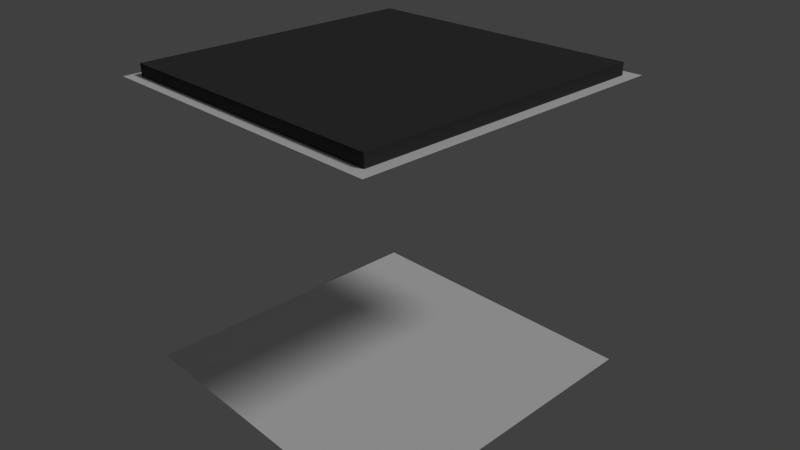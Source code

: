 # Source: Room_Floor.blend  (saved by Blender 2.76.0; exported with 4.5.12 LTS)
import bpy
from mathutils import Matrix  # noqa: F401  (used for matrix-valued properties, if any)

bpy.ops.wm.read_factory_settings(use_empty=True)
scene = bpy.context.scene
scene.name = 'Scene'

# ---- collections
col_collection_1 = bpy.data.collections.new('Collection 1'); scene.collection.children.link(col_collection_1)

# ---- materials (node trees are filled in below, after node groups)
mat_floor = bpy.data.materials.new('Floor')
mat_floor.alpha_threshold = 0.0
mat_floor.use_transparent_shadow = False
mat_floor.roughness = 0.5
mat_wall = bpy.data.materials.new('Wall')
mat_wall.alpha_threshold = 0.0
mat_wall.use_transparent_shadow = False
mat_wall.roughness = 0.5
mat_roof = bpy.data.materials.new('Roof')
mat_roof.alpha_threshold = 0.0
mat_roof.use_transparent_shadow = False
mat_roof.roughness = 0.5
mat_outside = bpy.data.materials.new('Outside')
mat_outside.alpha_threshold = 0.0
mat_outside.use_transparent_shadow = False
mat_outside.preview_render_type = 'CUBE'
mat_outside.diffuse_color = (0.04955, 0.04955, 0.04955, 1.0)
mat_outside.roughness = 0.5

# ---- material node trees

# ---- world
world_world = bpy.data.worlds.new('World'); scene.world = world_world
world_world.color = (0.05088, 0.05088, 0.05088)
world_world.use_sun_shadow = False
world_world.sun_shadow_jitter_overblur = 0.0
world_world.cycles.sampling_method = 'MANUAL'
world_world.cycles.sample_map_resolution = 256

# ---- cameras
cam_camera = bpy.data.cameras.new('Camera')
cam_camera.clip_end = 100.0
cam_camera.lens = 35.0
cam_camera.sensor_width = 32.0
cam_camera.sensor_height = 18.0
cam_camera.ortho_scale = 7.314
cam_camera.dof.focus_distance = 0.0
cam_camera.dof.aperture_fstop = 128.0

# ---- lights
light_lamp = bpy.data.lights.new('Lamp', 'SUN')
light_lamp.transmission_factor = 0.0
light_lamp.cutoff_distance = 30.0
light_lamp.angle = 0.1993
light_lamp.energy = 1.0
light_lamp.shadow_buffer_clip_start = 1.001
light_lamp.shadow_soft_size = 0.1
light_lamp.shadow_cascade_max_distance = 1000.0
light_lamp.cycles.use_multiple_importance_sampling = False

# ---- meshes
me_cube = bpy.data.meshes.new('Cube')
me_cube.from_pydata([(2.5, 2.5, 0.0), (2.5, -2.5, 0.0), (-2.5, -2.5, 0.0), (-2.5, 2.5, 0.0), (2.5, 2.5, 5.0), (2.5, -2.5, 5.0), (-2.5, -2.5, 5.0), (-2.5, 2.5, 5.0), (2.5, -2.7, -1.907e-08), (-2.5, -2.7, -1.907e-08), (2.5, -2.7, 5.0), (-2.5, -2.7, 5.0), (-2.7, -2.5, -2.861e-08), (-2.7, 2.5, -2.861e-08), (-2.7, -2.5, 5.0), (-2.7, 2.5, 5.0), (2.5, 2.7, 4.292e-08), (-2.5, 2.7, 4.292e-08), (2.5, 2.7, 5.0), (-2.5, 2.7, 5.0), (2.7, -2.5, 5.0), (2.7, 2.5, 5.0), (2.7, -2.5, 4.768e-09), (2.7, 2.5, 4.768e-09), (2.5, 2.5, 5.2), (2.5, -2.5, 5.2), (-2.5, 2.5, 5.2), (-2.5, -2.5, 5.2), (2.5, 2.5, -0.2), (2.5, -2.5, -0.2), (-2.5, 2.5, -0.2), (-2.5, -2.5, -0.2), (2.7, 0.0, 4.768e-09), (-2.7, 7.153e-07, -2.861e-08), (0.0, -2.7, -1.907e-08), (4.768e-07, 2.7, 4.292e-08), (2.7, -2.7, -7.153e-09), (2.7, 2.7, 2.384e-08), (-2.7, 2.7, 7.153e-09), (-2.7, -2.7, -2.384e-08), (-2.7, -2.7, 5.0), (-2.7, 2.7, 5.0), (2.7, 2.7, 5.0), (2.7, -2.7, 5.0), (4.768e-07, 2.7, 4.292e-08)], [(35, 17), (16, 35)], [(2, 3, 30, 31), (4, 7, 26, 24), (2, 9, 34, 8, 1), (7, 4, 5, 6), (1, 22, 32, 23, 0), (0, 3, 2, 1), (5, 10, 11, 6), (3, 13, 33, 12, 2), (6, 14, 15, 7), (4, 21, 20, 5), (24, 26, 27, 25), (6, 5, 25, 27), (5, 4, 24, 25), (7, 6, 27, 26), (28, 29, 31, 30), (1, 2, 31, 29), (3, 0, 28, 30), (0, 1, 29, 28), (22, 1, 8, 36), (3, 17, 38, 13), (2, 12, 39, 9), (11, 40, 14, 6), (7, 15, 41, 19), (5, 20, 43, 10), (37, 16, 0, 23), (0, 16, 44, 17, 3), (42, 21, 4, 18), (18, 4, 7, 19)])
me_cube.polygons.foreach_set('material_index', [3, 3, 0, 2, 0, 0, 2, 0, 2, 2, 3, 3, 3, 3, 3, 3, 3, 3, 0, 0, 0, 2, 2, 2, 0, 0, 2, 2])
_uv = me_cube.uv_layers.new(name='UVMap')
_uv.uv.foreach_set('vector', [0.9655, 0.9259, 0.9655, 0.0, 1.0, 0.0, 1.0, 0.9259, 0.9999, 0.9999, 0.9999, 9.998e-05, 0.9999, 9.998e-05, 0.9999, 0.9999, 0.963, 0.03704, 1.0, 0.03704, 1.0, 0.5, 1.0, 0.963, 0.963, 0.963, 0.03713, 0.03713, 0.9629, 0.03713, 0.9629, 0.9629, 0.03713, 0.9629, 0.963, 0.963, 0.963, 1.0, 0.5, 1.0, 0.03704, 1.0, 0.03704, 0.963, 0.03704, 0.963, 0.03704, 0.03704, 0.963, 0.03704, 0.963, 0.963, 0.9629, 0.9629, 0.9629, 0.9999, 0.03713, 0.9999, 0.03713, 0.9629, 0.03704, 0.03704, 0.03704, 3.091e-07, 0.5, 1.325e-07, 0.963, 0.0, 0.963, 0.03704, 0.03713, 0.9629, 0.0001017, 0.9629, 0.0001017, 0.03713, 0.03713, 0.03713, 0.9629, 0.03713, 0.9999, 0.03713, 0.9999, 0.9629, 0.9629, 0.9629, 0.9999, 0.9999, 0.9999, 9.998e-05, 9.998e-05, 0.0001005, 0.0001003, 0.9999, 9.998e-05, 0.0001005, 0.0001003, 0.9999, 0.0001003, 0.9999, 9.998e-05, 0.0001005, 0.0001003, 0.9999, 0.9999, 0.9999, 0.9999, 0.9999, 0.0001003, 0.9999, 0.9999, 9.998e-05, 9.998e-05, 0.0001005, 9.998e-05, 0.0001005, 0.9999, 9.998e-05, 0.0, 0.0, 0.0, 0.0, 0.0, 0.0, 0.0, 0.0, 0.0, 0.0, 0.0, 0.0, 0.0, 0.0, 0.0, 0.0, 0.931, 0.9259, 0.931, 0.0, 0.9655, 0.0, 0.9655, 0.9259, 0.0, 0.0, 0.0, 0.0, 0.0, 0.0, 0.0, 0.0, 0.963, 1.0, 0.963, 0.963, 1.0, 0.963, 1.0, 1.0, 0.03704, 0.03704, 0.0, 0.03704, 1.766e-07, 1.325e-07, 0.03704, 3.091e-07, 0.963, 0.03704, 0.963, 0.0, 1.0, 4.415e-08, 1.0, 0.03704, 0.03713, 0.9999, 0.0001019, 0.9999, 0.0001017, 0.9629, 0.03713, 0.9629, 0.03713, 0.03713, 0.0001017, 0.03713, 0.0001018, 9.924e-05, 0.03713, 9.924e-05, 0.9629, 0.9629, 0.9999, 0.9629, 0.9999, 0.9999, 0.9629, 0.9999, 2.649e-07, 1.0, 2.649e-07, 0.963, 0.03704, 0.963, 0.03704, 1.0, 0.03704, 0.963, 2.649e-07, 0.963, 1.325e-07, 0.5, 0.0, 0.03704, 0.03704, 0.03704, 0.9999, 9.823e-05, 0.9999, 0.03713, 0.9629, 0.03713, 0.9629, 9.847e-05, 0.9629, 9.847e-05, 0.9629, 0.03713, 0.03713, 0.03713, 0.03713, 9.924e-05])
me_cube.materials.append(mat_floor)
me_cube.materials.append(mat_wall)
me_cube.materials.append(mat_roof)
me_cube.materials.append(mat_outside)
me_cube.use_remesh_preserve_volume = False
me_cube.use_remesh_preserve_attributes = False
me_cube.use_mirror_vertex_groups = False
me_cube.update()

# ---- objects
ob_cube = bpy.data.objects.new('Cube', me_cube)
ob_lamp = bpy.data.objects.new('Lamp', light_lamp)
ob_camera = bpy.data.objects.new('Camera', cam_camera)

# ---- transforms, parenting, visibility, modifiers, constraints
ob_cube.location = (0.0, 0.0, 0.0)
ob_cube.lock_rotations_4d = False
ob_cube.empty_display_type = 'ARROWS'
ob_cube.show_all_edges = True
ob_cube.lineart.crease_threshold = 0.0
_vg = ob_cube.vertex_groups.new(name='Floor')
_vg = ob_cube.vertex_groups.new(name='Roof')
_vg = ob_cube.vertex_groups.new(name='Walls')
ob_lamp.location = (-0.07159, -0.08205, 2.093)
ob_lamp.rotation_euler = (0.6503, 0.05522, 1.866)
ob_lamp.lock_rotations_4d = False
ob_lamp.empty_display_type = 'ARROWS'
ob_lamp.color = (0.0, 0.0, 0.0, 0.0)
ob_lamp.lineart.crease_threshold = 0.0
ob_camera.location = (9.32, -8.327, 8.764)
ob_camera.rotation_euler = (1.109, 0.01082, 0.8149)
ob_camera.lock_rotations_4d = False
ob_camera.empty_display_type = 'ARROWS'
ob_camera.color = (0.0, 0.0, 0.0, 0.0)
ob_camera.display_type = 'WIRE'
ob_camera.lineart.crease_threshold = 0.0

# ---- collection membership
col_collection_1.objects.link(ob_cube)
col_collection_1.objects.link(ob_lamp)
col_collection_1.objects.link(ob_camera)

# ---- scene / render settings (as saved in the file)
scene.camera = ob_camera
scene.frame_start = 1; scene.frame_end = 250; scene.frame_set(67)
scene.render.engine = 'BLENDER_EEVEE_NEXT'
scene.render.resolution_percentage = 50
scene.render.dither_intensity = 0.0
scene.cycles.use_denoising = False
scene.cycles.samples = 10
scene.cycles.sampling_pattern = 'TABULATED_SOBOL'
scene.cycles.light_sampling_threshold = 0.0
scene.cycles.use_adaptive_sampling = False
scene.cycles.use_light_tree = False
scene.cycles.blur_glossy = 0.0
scene.cycles.pixel_filter_type = 'GAUSSIAN'
scene.cycles.sample_clamp_indirect = 0.0
scene.view_settings.view_transform = 'Standard'
bpy.context.view_layer.update()
